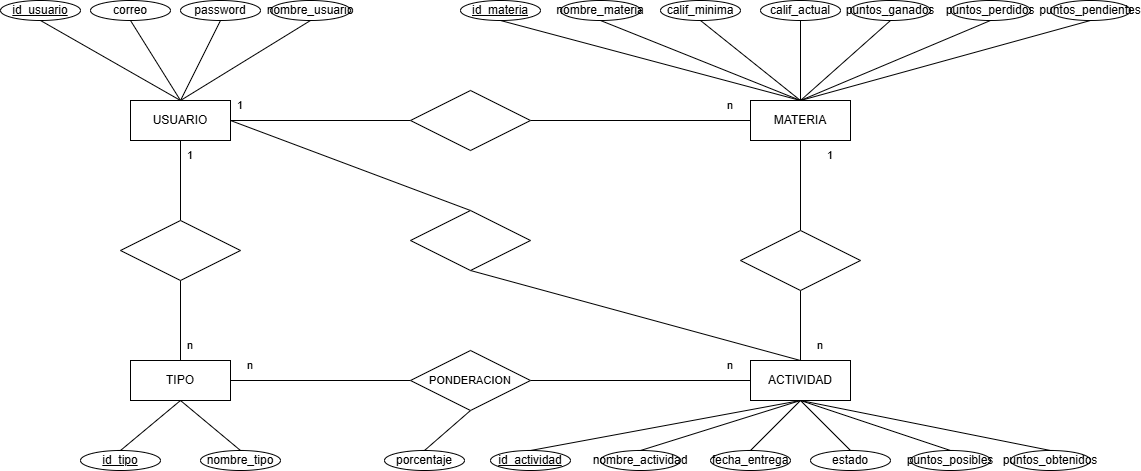

The diagram above was exported from draw.io. Its source (the exported page's mxGraphModel, read from the mxfile embedded in the PNG):
<mxGraphModel dx="1273" dy="574" grid="1" gridSize="10" guides="1" tooltips="1" connect="1" arrows="1" fold="1" page="1" pageScale="1" pageWidth="827" pageHeight="1169" math="0" shadow="0">
  <root>
    <mxCell id="0" />
    <mxCell id="1" parent="0" />
    <mxCell id="nyvlsyolXl_RKlfk5i3i-7" edge="1" parent="1" source="nyvlsyolXl_RKlfk5i3i-1" style="rounded=0;orthogonalLoop=1;jettySize=auto;html=1;exitX=0.5;exitY=0;exitDx=0;exitDy=0;entryX=0.5;entryY=1;entryDx=0;entryDy=0;endArrow=none;endFill=0;" target="nyvlsyolXl_RKlfk5i3i-2">
      <mxGeometry relative="1" as="geometry" />
    </mxCell>
    <mxCell id="nyvlsyolXl_RKlfk5i3i-8" edge="1" parent="1" source="nyvlsyolXl_RKlfk5i3i-1" style="edgeStyle=none;shape=connector;rounded=0;orthogonalLoop=1;jettySize=auto;html=1;exitX=0.5;exitY=0;exitDx=0;exitDy=0;entryX=0.5;entryY=1;entryDx=0;entryDy=0;strokeColor=default;align=center;verticalAlign=middle;fontFamily=Helvetica;fontSize=11;fontColor=default;labelBackgroundColor=default;endArrow=none;endFill=0;" target="nyvlsyolXl_RKlfk5i3i-3">
      <mxGeometry relative="1" as="geometry" />
    </mxCell>
    <mxCell id="nyvlsyolXl_RKlfk5i3i-9" edge="1" parent="1" source="nyvlsyolXl_RKlfk5i3i-1" style="edgeStyle=none;shape=connector;rounded=0;orthogonalLoop=1;jettySize=auto;html=1;exitX=0.5;exitY=0;exitDx=0;exitDy=0;entryX=0.5;entryY=1;entryDx=0;entryDy=0;strokeColor=default;align=center;verticalAlign=middle;fontFamily=Helvetica;fontSize=11;fontColor=default;labelBackgroundColor=default;endArrow=none;endFill=0;" target="nyvlsyolXl_RKlfk5i3i-4">
      <mxGeometry relative="1" as="geometry" />
    </mxCell>
    <mxCell id="nyvlsyolXl_RKlfk5i3i-10" edge="1" parent="1" source="nyvlsyolXl_RKlfk5i3i-1" style="edgeStyle=none;shape=connector;rounded=0;orthogonalLoop=1;jettySize=auto;html=1;exitX=0.5;exitY=0;exitDx=0;exitDy=0;entryX=0.5;entryY=1;entryDx=0;entryDy=0;strokeColor=default;align=center;verticalAlign=middle;fontFamily=Helvetica;fontSize=11;fontColor=default;labelBackgroundColor=default;endArrow=none;endFill=0;" target="nyvlsyolXl_RKlfk5i3i-6">
      <mxGeometry relative="1" as="geometry" />
    </mxCell>
    <mxCell id="nyvlsyolXl_RKlfk5i3i-27" edge="1" parent="1" source="nyvlsyolXl_RKlfk5i3i-1" style="edgeStyle=none;shape=connector;rounded=0;orthogonalLoop=1;jettySize=auto;html=1;entryX=0;entryY=0.5;entryDx=0;entryDy=0;strokeColor=default;align=center;verticalAlign=middle;fontFamily=Helvetica;fontSize=11;fontColor=default;labelBackgroundColor=default;endArrow=none;endFill=0;" target="nyvlsyolXl_RKlfk5i3i-26">
      <mxGeometry relative="1" as="geometry" />
    </mxCell>
    <mxCell id="nyvlsyolXl_RKlfk5i3i-39" edge="1" parent="1" source="nyvlsyolXl_RKlfk5i3i-1" style="edgeStyle=none;shape=connector;rounded=0;orthogonalLoop=1;jettySize=auto;html=1;exitX=0.5;exitY=1;exitDx=0;exitDy=0;entryX=0.5;entryY=0;entryDx=0;entryDy=0;strokeColor=default;align=center;verticalAlign=middle;fontFamily=Helvetica;fontSize=11;fontColor=default;labelBackgroundColor=default;endArrow=none;endFill=0;" target="nyvlsyolXl_RKlfk5i3i-37">
      <mxGeometry relative="1" as="geometry" />
    </mxCell>
    <mxCell id="nyvlsyolXl_RKlfk5i3i-65" edge="1" parent="1" source="nyvlsyolXl_RKlfk5i3i-1" style="edgeStyle=none;shape=connector;rounded=0;orthogonalLoop=1;jettySize=auto;html=1;exitX=1;exitY=0.5;exitDx=0;exitDy=0;entryX=0.5;entryY=0;entryDx=0;entryDy=0;strokeColor=default;align=center;verticalAlign=middle;fontFamily=Helvetica;fontSize=11;fontColor=default;labelBackgroundColor=default;endArrow=none;endFill=0;" target="nyvlsyolXl_RKlfk5i3i-58">
      <mxGeometry relative="1" as="geometry" />
    </mxCell>
    <mxCell id="nyvlsyolXl_RKlfk5i3i-1" parent="1" style="whiteSpace=wrap;html=1;align=center;" value="USUARIO" vertex="1">
      <mxGeometry height="40" width="100" x="160" y="160" as="geometry" />
    </mxCell>
    <mxCell id="nyvlsyolXl_RKlfk5i3i-2" parent="1" style="ellipse;whiteSpace=wrap;html=1;align=center;fontStyle=4;" value="id_usuario" vertex="1">
      <mxGeometry height="20" width="80" x="30" y="60" as="geometry" />
    </mxCell>
    <mxCell id="nyvlsyolXl_RKlfk5i3i-3" parent="1" style="ellipse;whiteSpace=wrap;html=1;align=center;" value="correo" vertex="1">
      <mxGeometry height="20" width="80" x="120" y="60" as="geometry" />
    </mxCell>
    <mxCell id="nyvlsyolXl_RKlfk5i3i-4" parent="1" style="ellipse;whiteSpace=wrap;html=1;align=center;" value="password" vertex="1">
      <mxGeometry height="20" width="80" x="210" y="60" as="geometry" />
    </mxCell>
    <mxCell id="nyvlsyolXl_RKlfk5i3i-6" parent="1" style="ellipse;whiteSpace=wrap;html=1;align=center;" value="nombre_usuario" vertex="1">
      <mxGeometry height="20" width="80" x="300" y="60" as="geometry" />
    </mxCell>
    <mxCell id="nyvlsyolXl_RKlfk5i3i-68" edge="1" parent="1" source="nyvlsyolXl_RKlfk5i3i-11" style="edgeStyle=none;shape=connector;rounded=0;orthogonalLoop=1;jettySize=auto;html=1;exitX=0.5;exitY=1;exitDx=0;exitDy=0;entryX=0.5;entryY=0;entryDx=0;entryDy=0;strokeColor=default;align=center;verticalAlign=middle;fontFamily=Helvetica;fontSize=11;fontColor=default;labelBackgroundColor=default;endArrow=none;endFill=0;" target="nyvlsyolXl_RKlfk5i3i-67">
      <mxGeometry relative="1" as="geometry" />
    </mxCell>
    <mxCell id="nyvlsyolXl_RKlfk5i3i-11" parent="1" style="whiteSpace=wrap;html=1;align=center;" value="MATERIA" vertex="1">
      <mxGeometry height="40" width="100" x="780" y="160" as="geometry" />
    </mxCell>
    <mxCell id="nyvlsyolXl_RKlfk5i3i-22" edge="1" parent="1" source="nyvlsyolXl_RKlfk5i3i-12" style="edgeStyle=none;shape=connector;rounded=0;orthogonalLoop=1;jettySize=auto;html=1;exitX=0.5;exitY=1;exitDx=0;exitDy=0;entryX=0.5;entryY=0;entryDx=0;entryDy=0;strokeColor=default;align=center;verticalAlign=middle;fontFamily=Helvetica;fontSize=11;fontColor=default;labelBackgroundColor=default;endArrow=none;endFill=0;" target="nyvlsyolXl_RKlfk5i3i-11">
      <mxGeometry relative="1" as="geometry" />
    </mxCell>
    <mxCell id="nyvlsyolXl_RKlfk5i3i-12" parent="1" style="ellipse;whiteSpace=wrap;html=1;align=center;fontStyle=4;" value="id_materia" vertex="1">
      <mxGeometry height="20" width="80" x="490" y="60" as="geometry" />
    </mxCell>
    <mxCell id="nyvlsyolXl_RKlfk5i3i-21" edge="1" parent="1" source="nyvlsyolXl_RKlfk5i3i-13" style="edgeStyle=none;shape=connector;rounded=0;orthogonalLoop=1;jettySize=auto;html=1;exitX=0.5;exitY=1;exitDx=0;exitDy=0;entryX=0.5;entryY=0;entryDx=0;entryDy=0;strokeColor=default;align=center;verticalAlign=middle;fontFamily=Helvetica;fontSize=11;fontColor=default;labelBackgroundColor=default;endArrow=none;endFill=0;" target="nyvlsyolXl_RKlfk5i3i-11">
      <mxGeometry relative="1" as="geometry" />
    </mxCell>
    <mxCell id="nyvlsyolXl_RKlfk5i3i-13" parent="1" style="ellipse;whiteSpace=wrap;html=1;align=center;" value="nombre_materia" vertex="1">
      <mxGeometry height="20" width="80" x="590" y="60" as="geometry" />
    </mxCell>
    <mxCell id="nyvlsyolXl_RKlfk5i3i-20" edge="1" parent="1" source="nyvlsyolXl_RKlfk5i3i-14" style="edgeStyle=none;shape=connector;rounded=0;orthogonalLoop=1;jettySize=auto;html=1;exitX=0.5;exitY=1;exitDx=0;exitDy=0;entryX=0.5;entryY=0;entryDx=0;entryDy=0;strokeColor=default;align=center;verticalAlign=middle;fontFamily=Helvetica;fontSize=11;fontColor=default;labelBackgroundColor=default;endArrow=none;endFill=0;" target="nyvlsyolXl_RKlfk5i3i-11">
      <mxGeometry relative="1" as="geometry" />
    </mxCell>
    <mxCell id="nyvlsyolXl_RKlfk5i3i-14" parent="1" style="ellipse;whiteSpace=wrap;html=1;align=center;" value="calif_minima" vertex="1">
      <mxGeometry height="20" width="80" x="690" y="60" as="geometry" />
    </mxCell>
    <mxCell id="nyvlsyolXl_RKlfk5i3i-19" edge="1" parent="1" source="nyvlsyolXl_RKlfk5i3i-15" style="edgeStyle=none;shape=connector;rounded=0;orthogonalLoop=1;jettySize=auto;html=1;exitX=0.5;exitY=1;exitDx=0;exitDy=0;entryX=0.5;entryY=0;entryDx=0;entryDy=0;strokeColor=default;align=center;verticalAlign=middle;fontFamily=Helvetica;fontSize=11;fontColor=default;labelBackgroundColor=default;endArrow=none;endFill=0;" target="nyvlsyolXl_RKlfk5i3i-11">
      <mxGeometry relative="1" as="geometry" />
    </mxCell>
    <mxCell id="nyvlsyolXl_RKlfk5i3i-15" parent="1" style="ellipse;whiteSpace=wrap;html=1;align=center;" value="calif_actual" vertex="1">
      <mxGeometry height="20" width="80" x="790" y="60" as="geometry" />
    </mxCell>
    <mxCell id="nyvlsyolXl_RKlfk5i3i-23" edge="1" parent="1" source="nyvlsyolXl_RKlfk5i3i-16" style="edgeStyle=none;shape=connector;rounded=0;orthogonalLoop=1;jettySize=auto;html=1;exitX=0.5;exitY=1;exitDx=0;exitDy=0;strokeColor=default;align=center;verticalAlign=middle;fontFamily=Helvetica;fontSize=11;fontColor=default;labelBackgroundColor=default;endArrow=none;endFill=0;">
      <mxGeometry relative="1" as="geometry">
        <mxPoint x="830" y="160" as="targetPoint" />
      </mxGeometry>
    </mxCell>
    <mxCell id="nyvlsyolXl_RKlfk5i3i-16" parent="1" style="ellipse;whiteSpace=wrap;html=1;align=center;" value="puntos_ganados" vertex="1">
      <mxGeometry height="20" width="80" x="880" y="60" as="geometry" />
    </mxCell>
    <mxCell id="nyvlsyolXl_RKlfk5i3i-24" edge="1" parent="1" source="nyvlsyolXl_RKlfk5i3i-17" style="edgeStyle=none;shape=connector;rounded=0;orthogonalLoop=1;jettySize=auto;html=1;exitX=0.5;exitY=1;exitDx=0;exitDy=0;entryX=0.5;entryY=0;entryDx=0;entryDy=0;strokeColor=default;align=center;verticalAlign=middle;fontFamily=Helvetica;fontSize=11;fontColor=default;labelBackgroundColor=default;endArrow=none;endFill=0;" target="nyvlsyolXl_RKlfk5i3i-11">
      <mxGeometry relative="1" as="geometry" />
    </mxCell>
    <mxCell id="nyvlsyolXl_RKlfk5i3i-17" parent="1" style="ellipse;whiteSpace=wrap;html=1;align=center;" value="puntos_perdidos" vertex="1">
      <mxGeometry height="20" width="80" x="980" y="60" as="geometry" />
    </mxCell>
    <mxCell id="nyvlsyolXl_RKlfk5i3i-25" edge="1" parent="1" source="nyvlsyolXl_RKlfk5i3i-18" style="edgeStyle=none;shape=connector;rounded=0;orthogonalLoop=1;jettySize=auto;html=1;exitX=0.5;exitY=1;exitDx=0;exitDy=0;entryX=0.5;entryY=0;entryDx=0;entryDy=0;strokeColor=default;align=center;verticalAlign=middle;fontFamily=Helvetica;fontSize=11;fontColor=default;labelBackgroundColor=default;endArrow=none;endFill=0;" target="nyvlsyolXl_RKlfk5i3i-11">
      <mxGeometry relative="1" as="geometry" />
    </mxCell>
    <mxCell id="nyvlsyolXl_RKlfk5i3i-18" parent="1" style="ellipse;whiteSpace=wrap;html=1;align=center;" value="puntos_pendientes" vertex="1">
      <mxGeometry height="20" width="80" x="1080" y="60" as="geometry" />
    </mxCell>
    <mxCell id="nyvlsyolXl_RKlfk5i3i-28" edge="1" parent="1" source="nyvlsyolXl_RKlfk5i3i-26" style="edgeStyle=none;shape=connector;rounded=0;orthogonalLoop=1;jettySize=auto;html=1;exitX=1;exitY=0.5;exitDx=0;exitDy=0;entryX=0;entryY=0.5;entryDx=0;entryDy=0;strokeColor=default;align=center;verticalAlign=middle;fontFamily=Helvetica;fontSize=11;fontColor=default;labelBackgroundColor=default;endArrow=none;endFill=0;" target="nyvlsyolXl_RKlfk5i3i-11">
      <mxGeometry relative="1" as="geometry" />
    </mxCell>
    <mxCell id="nyvlsyolXl_RKlfk5i3i-26" parent="1" style="shape=rhombus;perimeter=rhombusPerimeter;whiteSpace=wrap;html=1;align=center;fontFamily=Helvetica;fontSize=11;fontColor=default;labelBackgroundColor=default;" value="" vertex="1">
      <mxGeometry height="60" width="120" x="440" y="150" as="geometry" />
    </mxCell>
    <mxCell id="nyvlsyolXl_RKlfk5i3i-29" parent="1" style="text;html=1;whiteSpace=wrap;strokeColor=none;fillColor=none;align=center;verticalAlign=middle;rounded=0;fontFamily=Helvetica;fontSize=11;fontColor=default;labelBackgroundColor=default;" value="1" vertex="1">
      <mxGeometry height="30" width="60" x="240" y="150" as="geometry" />
    </mxCell>
    <mxCell id="nyvlsyolXl_RKlfk5i3i-30" parent="1" style="text;html=1;whiteSpace=wrap;strokeColor=none;fillColor=none;align=center;verticalAlign=middle;rounded=0;fontFamily=Helvetica;fontSize=11;fontColor=default;labelBackgroundColor=default;" value="n" vertex="1">
      <mxGeometry height="30" width="60" x="730" y="150" as="geometry" />
    </mxCell>
    <mxCell id="nyvlsyolXl_RKlfk5i3i-35" edge="1" parent="1" source="nyvlsyolXl_RKlfk5i3i-31" style="edgeStyle=none;shape=connector;rounded=0;orthogonalLoop=1;jettySize=auto;html=1;exitX=0.5;exitY=1;exitDx=0;exitDy=0;entryX=0.5;entryY=0;entryDx=0;entryDy=0;strokeColor=default;align=center;verticalAlign=middle;fontFamily=Helvetica;fontSize=11;fontColor=default;labelBackgroundColor=default;endArrow=none;endFill=0;" target="nyvlsyolXl_RKlfk5i3i-32">
      <mxGeometry relative="1" as="geometry" />
    </mxCell>
    <mxCell id="nyvlsyolXl_RKlfk5i3i-36" edge="1" parent="1" source="nyvlsyolXl_RKlfk5i3i-31" style="edgeStyle=none;shape=connector;rounded=0;orthogonalLoop=1;jettySize=auto;html=1;exitX=0.5;exitY=1;exitDx=0;exitDy=0;entryX=0.5;entryY=0;entryDx=0;entryDy=0;strokeColor=default;align=center;verticalAlign=middle;fontFamily=Helvetica;fontSize=11;fontColor=default;labelBackgroundColor=default;endArrow=none;endFill=0;" target="nyvlsyolXl_RKlfk5i3i-34">
      <mxGeometry relative="1" as="geometry" />
    </mxCell>
    <mxCell id="nyvlsyolXl_RKlfk5i3i-38" edge="1" parent="1" source="nyvlsyolXl_RKlfk5i3i-31" style="edgeStyle=none;shape=connector;rounded=0;orthogonalLoop=1;jettySize=auto;html=1;exitX=0.5;exitY=0;exitDx=0;exitDy=0;strokeColor=default;align=center;verticalAlign=middle;fontFamily=Helvetica;fontSize=11;fontColor=default;labelBackgroundColor=default;endArrow=none;endFill=0;" target="nyvlsyolXl_RKlfk5i3i-37">
      <mxGeometry relative="1" as="geometry" />
    </mxCell>
    <mxCell id="nyvlsyolXl_RKlfk5i3i-56" edge="1" parent="1" source="nyvlsyolXl_RKlfk5i3i-31" style="edgeStyle=none;shape=connector;rounded=0;orthogonalLoop=1;jettySize=auto;html=1;exitX=1;exitY=0.5;exitDx=0;exitDy=0;entryX=0;entryY=0.5;entryDx=0;entryDy=0;strokeColor=default;align=center;verticalAlign=middle;fontFamily=Helvetica;fontSize=11;fontColor=default;labelBackgroundColor=default;endArrow=none;endFill=0;" target="nyvlsyolXl_RKlfk5i3i-55">
      <mxGeometry relative="1" as="geometry" />
    </mxCell>
    <mxCell id="nyvlsyolXl_RKlfk5i3i-31" parent="1" style="whiteSpace=wrap;html=1;align=center;" value="TIPO" vertex="1">
      <mxGeometry height="40" width="100" x="160" y="420" as="geometry" />
    </mxCell>
    <mxCell id="nyvlsyolXl_RKlfk5i3i-32" parent="1" style="ellipse;whiteSpace=wrap;html=1;align=center;fontStyle=4;" value="id_tipo" vertex="1">
      <mxGeometry height="20" width="80" x="110" y="510" as="geometry" />
    </mxCell>
    <mxCell id="nyvlsyolXl_RKlfk5i3i-34" parent="1" style="ellipse;whiteSpace=wrap;html=1;align=center;" value="nombre_tipo" vertex="1">
      <mxGeometry height="20" width="80" x="230" y="510" as="geometry" />
    </mxCell>
    <mxCell id="nyvlsyolXl_RKlfk5i3i-37" parent="1" style="shape=rhombus;perimeter=rhombusPerimeter;whiteSpace=wrap;html=1;align=center;fontFamily=Helvetica;fontSize=11;fontColor=default;labelBackgroundColor=default;" value="" vertex="1">
      <mxGeometry height="60" width="120" x="150" y="280" as="geometry" />
    </mxCell>
    <mxCell id="nyvlsyolXl_RKlfk5i3i-40" parent="1" style="text;html=1;whiteSpace=wrap;strokeColor=none;fillColor=none;align=center;verticalAlign=middle;rounded=0;fontFamily=Helvetica;fontSize=11;fontColor=default;labelBackgroundColor=default;" value="1" vertex="1">
      <mxGeometry height="30" width="60" x="190" y="200" as="geometry" />
    </mxCell>
    <mxCell id="nyvlsyolXl_RKlfk5i3i-41" parent="1" style="text;html=1;whiteSpace=wrap;strokeColor=none;fillColor=none;align=center;verticalAlign=middle;rounded=0;fontFamily=Helvetica;fontSize=11;fontColor=default;labelBackgroundColor=default;" value="n" vertex="1">
      <mxGeometry height="30" width="60" x="190" y="390" as="geometry" />
    </mxCell>
    <mxCell id="nyvlsyolXl_RKlfk5i3i-49" edge="1" parent="1" source="nyvlsyolXl_RKlfk5i3i-42" style="edgeStyle=none;shape=connector;rounded=0;orthogonalLoop=1;jettySize=auto;html=1;exitX=0.5;exitY=1;exitDx=0;exitDy=0;entryX=0.5;entryY=0;entryDx=0;entryDy=0;strokeColor=default;align=center;verticalAlign=middle;fontFamily=Helvetica;fontSize=11;fontColor=default;labelBackgroundColor=default;endArrow=none;endFill=0;" target="nyvlsyolXl_RKlfk5i3i-45">
      <mxGeometry relative="1" as="geometry" />
    </mxCell>
    <mxCell id="nyvlsyolXl_RKlfk5i3i-50" edge="1" parent="1" source="nyvlsyolXl_RKlfk5i3i-42" style="edgeStyle=none;shape=connector;rounded=0;orthogonalLoop=1;jettySize=auto;html=1;exitX=0.5;exitY=1;exitDx=0;exitDy=0;entryX=0.5;entryY=0;entryDx=0;entryDy=0;strokeColor=default;align=center;verticalAlign=middle;fontFamily=Helvetica;fontSize=11;fontColor=default;labelBackgroundColor=default;endArrow=none;endFill=0;" target="nyvlsyolXl_RKlfk5i3i-46">
      <mxGeometry relative="1" as="geometry" />
    </mxCell>
    <mxCell id="nyvlsyolXl_RKlfk5i3i-51" edge="1" parent="1" source="nyvlsyolXl_RKlfk5i3i-42" style="edgeStyle=none;shape=connector;rounded=0;orthogonalLoop=1;jettySize=auto;html=1;exitX=0.5;exitY=1;exitDx=0;exitDy=0;entryX=0.5;entryY=0;entryDx=0;entryDy=0;strokeColor=default;align=center;verticalAlign=middle;fontFamily=Helvetica;fontSize=11;fontColor=default;labelBackgroundColor=default;endArrow=none;endFill=0;" target="nyvlsyolXl_RKlfk5i3i-44">
      <mxGeometry relative="1" as="geometry" />
    </mxCell>
    <mxCell id="nyvlsyolXl_RKlfk5i3i-69" edge="1" parent="1" source="nyvlsyolXl_RKlfk5i3i-42" style="edgeStyle=none;shape=connector;rounded=0;orthogonalLoop=1;jettySize=auto;html=1;exitX=0.5;exitY=0;exitDx=0;exitDy=0;entryX=0.5;entryY=1;entryDx=0;entryDy=0;strokeColor=default;align=center;verticalAlign=middle;fontFamily=Helvetica;fontSize=11;fontColor=default;labelBackgroundColor=default;endArrow=none;endFill=0;" target="nyvlsyolXl_RKlfk5i3i-67">
      <mxGeometry relative="1" as="geometry" />
    </mxCell>
    <mxCell id="nyvlsyolXl_RKlfk5i3i-42" parent="1" style="whiteSpace=wrap;html=1;align=center;" value="ACTIVIDAD" vertex="1">
      <mxGeometry height="40" width="100" x="780" y="420" as="geometry" />
    </mxCell>
    <mxCell id="nyvlsyolXl_RKlfk5i3i-52" edge="1" parent="1" source="nyvlsyolXl_RKlfk5i3i-43" style="edgeStyle=none;shape=connector;rounded=0;orthogonalLoop=1;jettySize=auto;html=1;exitX=0.5;exitY=0;exitDx=0;exitDy=0;entryX=0.5;entryY=1;entryDx=0;entryDy=0;strokeColor=default;align=center;verticalAlign=middle;fontFamily=Helvetica;fontSize=11;fontColor=default;labelBackgroundColor=default;endArrow=none;endFill=0;" target="nyvlsyolXl_RKlfk5i3i-42">
      <mxGeometry relative="1" as="geometry" />
    </mxCell>
    <mxCell id="nyvlsyolXl_RKlfk5i3i-43" parent="1" style="ellipse;whiteSpace=wrap;html=1;align=center;fontStyle=4;" value="id_actividad" vertex="1">
      <mxGeometry height="20" width="80" x="520" y="510" as="geometry" />
    </mxCell>
    <mxCell id="nyvlsyolXl_RKlfk5i3i-44" parent="1" style="ellipse;whiteSpace=wrap;html=1;align=center;" value="nombre_actividad" vertex="1">
      <mxGeometry height="20" width="80" x="630" y="510" as="geometry" />
    </mxCell>
    <mxCell id="nyvlsyolXl_RKlfk5i3i-45" parent="1" style="ellipse;whiteSpace=wrap;html=1;align=center;" value="fecha_entrega" vertex="1">
      <mxGeometry height="20" width="80" x="740" y="510" as="geometry" />
    </mxCell>
    <mxCell id="nyvlsyolXl_RKlfk5i3i-46" parent="1" style="ellipse;whiteSpace=wrap;html=1;align=center;" value="estado" vertex="1">
      <mxGeometry height="20" width="80" x="840" y="510" as="geometry" />
    </mxCell>
    <mxCell id="nyvlsyolXl_RKlfk5i3i-53" edge="1" parent="1" source="nyvlsyolXl_RKlfk5i3i-47" style="edgeStyle=none;shape=connector;rounded=0;orthogonalLoop=1;jettySize=auto;html=1;exitX=0.5;exitY=0;exitDx=0;exitDy=0;entryX=0.5;entryY=1;entryDx=0;entryDy=0;strokeColor=default;align=center;verticalAlign=middle;fontFamily=Helvetica;fontSize=11;fontColor=default;labelBackgroundColor=default;endArrow=none;endFill=0;" target="nyvlsyolXl_RKlfk5i3i-42">
      <mxGeometry relative="1" as="geometry" />
    </mxCell>
    <mxCell id="nyvlsyolXl_RKlfk5i3i-47" parent="1" style="ellipse;whiteSpace=wrap;html=1;align=center;" value="puntos_posibles" vertex="1">
      <mxGeometry height="20" width="80" x="940" y="510" as="geometry" />
    </mxCell>
    <mxCell id="nyvlsyolXl_RKlfk5i3i-54" edge="1" parent="1" source="nyvlsyolXl_RKlfk5i3i-48" style="edgeStyle=none;shape=connector;rounded=0;orthogonalLoop=1;jettySize=auto;html=1;exitX=0.5;exitY=0;exitDx=0;exitDy=0;entryX=0.5;entryY=1;entryDx=0;entryDy=0;strokeColor=default;align=center;verticalAlign=middle;fontFamily=Helvetica;fontSize=11;fontColor=default;labelBackgroundColor=default;endArrow=none;endFill=0;" target="nyvlsyolXl_RKlfk5i3i-42">
      <mxGeometry relative="1" as="geometry" />
    </mxCell>
    <mxCell id="nyvlsyolXl_RKlfk5i3i-48" parent="1" style="ellipse;whiteSpace=wrap;html=1;align=center;" value="puntos_obtenidos" vertex="1">
      <mxGeometry height="20" width="80" x="1040" y="510" as="geometry" />
    </mxCell>
    <mxCell id="nyvlsyolXl_RKlfk5i3i-57" edge="1" parent="1" source="nyvlsyolXl_RKlfk5i3i-55" style="edgeStyle=none;shape=connector;rounded=0;orthogonalLoop=1;jettySize=auto;html=1;exitX=1;exitY=0.5;exitDx=0;exitDy=0;entryX=0;entryY=0.5;entryDx=0;entryDy=0;strokeColor=default;align=center;verticalAlign=middle;fontFamily=Helvetica;fontSize=11;fontColor=default;labelBackgroundColor=default;endArrow=none;endFill=0;" target="nyvlsyolXl_RKlfk5i3i-42">
      <mxGeometry relative="1" as="geometry" />
    </mxCell>
    <mxCell id="nyvlsyolXl_RKlfk5i3i-64" edge="1" parent="1" source="nyvlsyolXl_RKlfk5i3i-55" style="edgeStyle=none;shape=connector;rounded=0;orthogonalLoop=1;jettySize=auto;html=1;exitX=0.5;exitY=1;exitDx=0;exitDy=0;entryX=0.5;entryY=0;entryDx=0;entryDy=0;strokeColor=default;align=center;verticalAlign=middle;fontFamily=Helvetica;fontSize=11;fontColor=default;labelBackgroundColor=default;endArrow=none;endFill=0;" target="nyvlsyolXl_RKlfk5i3i-63">
      <mxGeometry relative="1" as="geometry" />
    </mxCell>
    <mxCell id="nyvlsyolXl_RKlfk5i3i-55" parent="1" style="shape=rhombus;perimeter=rhombusPerimeter;whiteSpace=wrap;html=1;align=center;fontFamily=Helvetica;fontSize=11;fontColor=default;labelBackgroundColor=default;" value="PONDERACION" vertex="1">
      <mxGeometry height="60" width="120" x="440" y="410" as="geometry" />
    </mxCell>
    <mxCell id="nyvlsyolXl_RKlfk5i3i-66" edge="1" parent="1" source="nyvlsyolXl_RKlfk5i3i-58" style="edgeStyle=none;shape=connector;rounded=0;orthogonalLoop=1;jettySize=auto;html=1;exitX=0.5;exitY=1;exitDx=0;exitDy=0;entryX=0.5;entryY=0;entryDx=0;entryDy=0;strokeColor=default;align=center;verticalAlign=middle;fontFamily=Helvetica;fontSize=11;fontColor=default;labelBackgroundColor=default;endArrow=none;endFill=0;" target="nyvlsyolXl_RKlfk5i3i-42">
      <mxGeometry relative="1" as="geometry" />
    </mxCell>
    <mxCell id="nyvlsyolXl_RKlfk5i3i-58" parent="1" style="shape=rhombus;perimeter=rhombusPerimeter;whiteSpace=wrap;html=1;align=center;fontFamily=Helvetica;fontSize=11;fontColor=default;labelBackgroundColor=default;" value="" vertex="1">
      <mxGeometry height="60" width="120" x="440" y="270" as="geometry" />
    </mxCell>
    <mxCell id="nyvlsyolXl_RKlfk5i3i-61" parent="1" style="text;html=1;whiteSpace=wrap;strokeColor=none;fillColor=none;align=center;verticalAlign=middle;rounded=0;fontFamily=Helvetica;fontSize=11;fontColor=default;labelBackgroundColor=default;" value="n" vertex="1">
      <mxGeometry height="30" width="60" x="250" y="410" as="geometry" />
    </mxCell>
    <mxCell id="nyvlsyolXl_RKlfk5i3i-62" parent="1" style="text;html=1;whiteSpace=wrap;strokeColor=none;fillColor=none;align=center;verticalAlign=middle;rounded=0;fontFamily=Helvetica;fontSize=11;fontColor=default;labelBackgroundColor=default;" value="n" vertex="1">
      <mxGeometry height="30" width="60" x="730" y="410" as="geometry" />
    </mxCell>
    <mxCell id="nyvlsyolXl_RKlfk5i3i-63" parent="1" style="ellipse;whiteSpace=wrap;html=1;align=center;" value="porcentaje" vertex="1">
      <mxGeometry height="20" width="80" x="414" y="510" as="geometry" />
    </mxCell>
    <mxCell id="nyvlsyolXl_RKlfk5i3i-67" parent="1" style="shape=rhombus;perimeter=rhombusPerimeter;whiteSpace=wrap;html=1;align=center;fontFamily=Helvetica;fontSize=11;fontColor=default;labelBackgroundColor=default;" value="" vertex="1">
      <mxGeometry height="60" width="120" x="770" y="290" as="geometry" />
    </mxCell>
    <mxCell id="nyvlsyolXl_RKlfk5i3i-70" parent="1" style="text;html=1;whiteSpace=wrap;strokeColor=none;fillColor=none;align=center;verticalAlign=middle;rounded=0;fontFamily=Helvetica;fontSize=11;fontColor=default;labelBackgroundColor=default;" value="n" vertex="1">
      <mxGeometry height="30" width="60" x="820" y="390" as="geometry" />
    </mxCell>
    <mxCell id="nyvlsyolXl_RKlfk5i3i-71" parent="1" style="text;html=1;whiteSpace=wrap;strokeColor=none;fillColor=none;align=center;verticalAlign=middle;rounded=0;fontFamily=Helvetica;fontSize=11;fontColor=default;labelBackgroundColor=default;" value="1" vertex="1">
      <mxGeometry height="30" width="60" x="830" y="200" as="geometry" />
    </mxCell>
  </root>
</mxGraphModel>